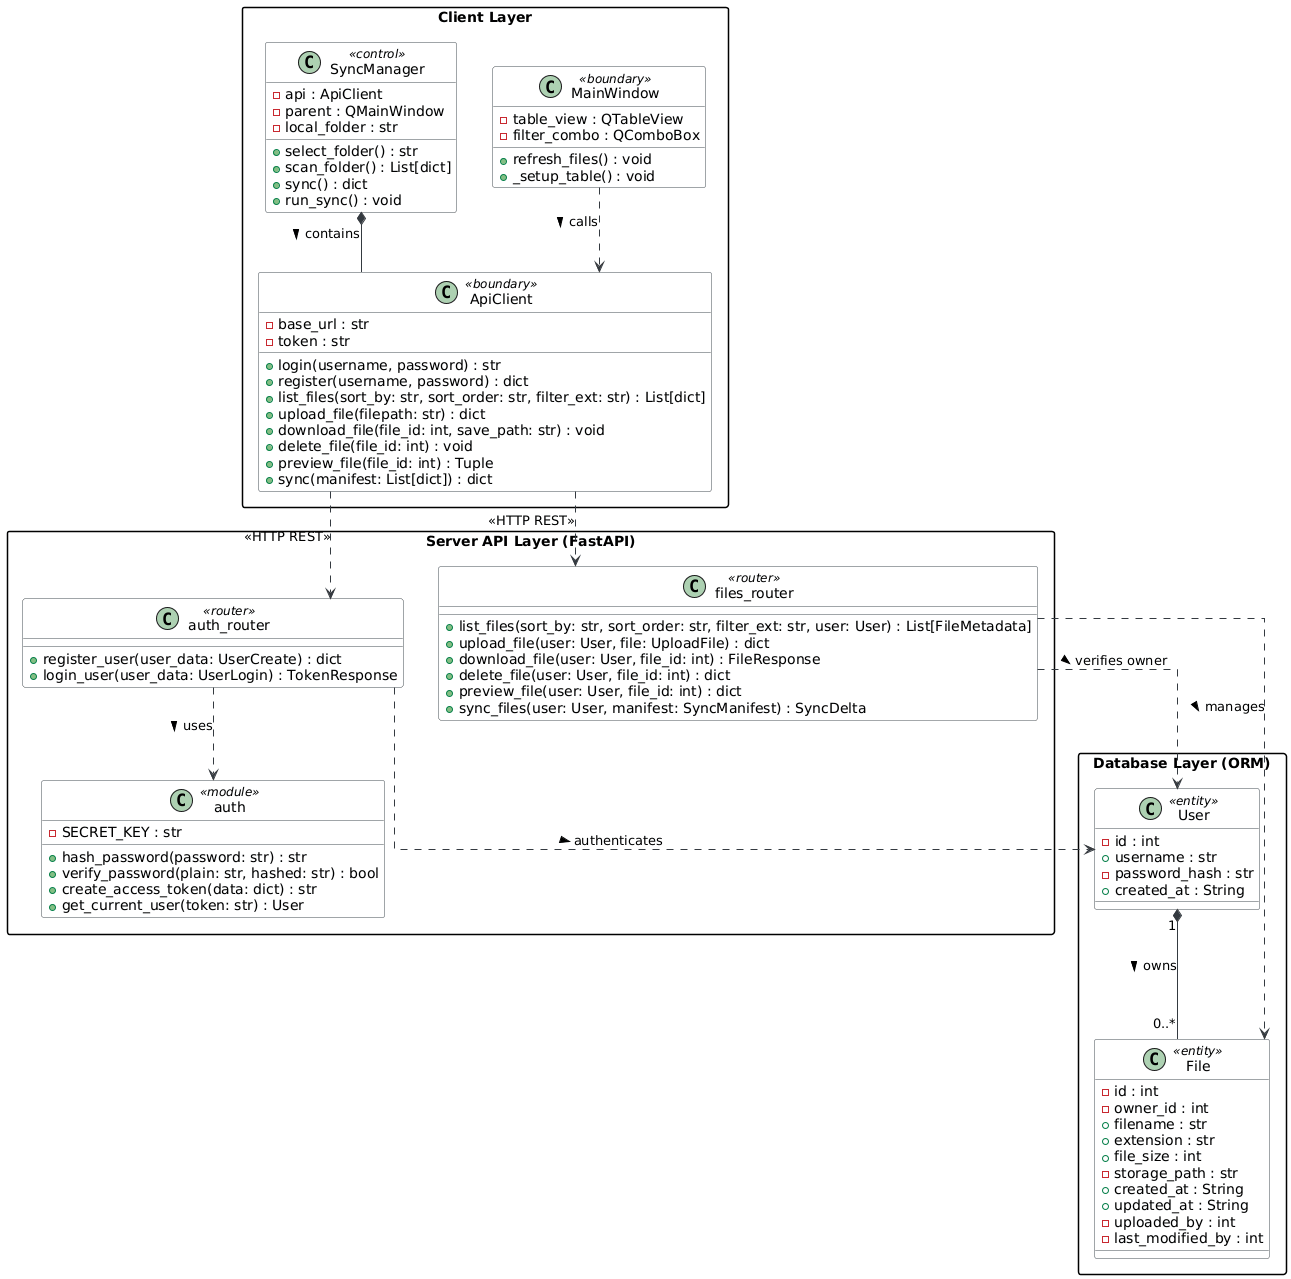

The diagram above was rendered by PlantUML. Its source (embedded in the PNG):
@startuml
skinparam class {
    BackgroundColor #F8F9FA
    ArrowColor #343A40
    BorderColor #495057
}
skinparam packageStyle rectangle
skinparam linetype ortho

package "Client Layer" {
    class MainWindow <<boundary>> {
        - table_view : QTableView
        - filter_combo : QComboBox
        + refresh_files() : void
        + _setup_table() : void
    }

    class SyncManager <<control>> {
        - api : ApiClient
        - parent : QMainWindow
        - local_folder : str
        + select_folder() : str
        + scan_folder() : List[dict]
        + sync() : dict
        + run_sync() : void
    }

    class ApiClient <<boundary>> {
        - base_url : str
        - token : str
        + login(username, password) : str
        + register(username, password) : dict
        + list_files(sort_by: str, sort_order: str, filter_ext: str) : List[dict]
        + upload_file(filepath: str) : dict
        + download_file(file_id: int, save_path: str) : void
        + delete_file(file_id: int) : void
        + preview_file(file_id: int) : Tuple
        + sync(manifest: List[dict]) : dict
    }
}

package "Server API Layer (FastAPI)" {
    class auth <<module>> {
        - SECRET_KEY : str
        + hash_password(password: str) : str
        + verify_password(plain: str, hashed: str) : bool
        + create_access_token(data: dict) : str
        + get_current_user(token: str) : User
    }

    class auth_router <<router>> {
        + register_user(user_data: UserCreate) : dict
        + login_user(user_data: UserLogin) : TokenResponse
    }

    class files_router <<router>> {
        + list_files(sort_by: str, sort_order: str, filter_ext: str, user: User) : List[FileMetadata]
        + upload_file(user: User, file: UploadFile) : dict
        + download_file(user: User, file_id: int) : FileResponse
        + delete_file(user: User, file_id: int) : dict
        + preview_file(user: User, file_id: int) : dict
        + sync_files(user: User, manifest: SyncManifest) : SyncDelta
    }
}

package "Database Layer (ORM)" {
    class User <<entity>> {
        - id : int
        + username : str
        - password_hash : str
        + created_at : String
    }

    class File <<entity>> {
        - id : int
        - owner_id : int
        + filename : str
        + extension : str
        + file_size : int
        - storage_path : str
        + created_at : String
        + updated_at : String
        - uploaded_by : int
        - last_modified_by : int
    }
}

' Зв'язки на клієнті
MainWindow ..> ApiClient : calls >
SyncManager *-- ApiClient : contains >

' Клієнт-серверна взаємодія
ApiClient ..> auth_router : <<HTTP REST>>
ApiClient ..> files_router : <<HTTP REST>>

' Бізнес-логіка та ORM
auth_router ..> auth : uses >
auth_router ..> User : authenticates >
files_router ..> File : manages >
files_router ..> User : verifies owner >

' Зв'язок у базі даних (ON DELETE CASCADE)
User "1" *--down- "0..*" File : owns >
@enduml